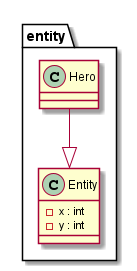

The diagram above was rendered by PlantUML. Its source (embedded in the PNG):
@startuml

package entity{

    class Entity{
        - x : int
        - y : int
    }

    class Hero{

    }

}

Hero --|> Entity

@enduml